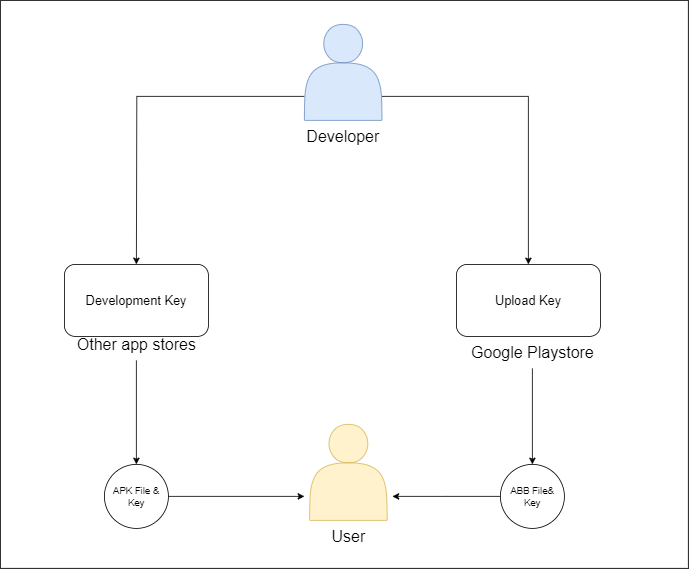

The diagram above was exported from draw.io. Its source (the exported page's mxGraphModel, read from the mxfile embedded in the PNG):
<mxGraphModel dx="1434" dy="772" grid="1" gridSize="10" guides="1" tooltips="1" connect="1" arrows="1" fold="1" page="1" pageScale="1" pageWidth="583" pageHeight="827" math="0" shadow="0">
  <root>
    <mxCell id="0" />
    <mxCell id="1" parent="0" />
    <mxCell id="AlvhJ2LYHdnE09ZSxq8g-21" value="" style="rounded=0;whiteSpace=wrap;html=1;" vertex="1" parent="1">
      <mxGeometry x="190" y="70" width="860" height="710" as="geometry" />
    </mxCell>
    <mxCell id="AlvhJ2LYHdnE09ZSxq8g-4" style="edgeStyle=orthogonalEdgeStyle;rounded=0;orthogonalLoop=1;jettySize=auto;html=1;exitX=0;exitY=0.75;exitDx=0;exitDy=0;" edge="1" parent="1" source="AlvhJ2LYHdnE09ZSxq8g-1">
      <mxGeometry relative="1" as="geometry">
        <mxPoint x="360" y="400" as="targetPoint" />
      </mxGeometry>
    </mxCell>
    <mxCell id="AlvhJ2LYHdnE09ZSxq8g-5" style="edgeStyle=orthogonalEdgeStyle;rounded=0;orthogonalLoop=1;jettySize=auto;html=1;exitX=1;exitY=0.75;exitDx=0;exitDy=0;entryX=0.5;entryY=0;entryDx=0;entryDy=0;" edge="1" parent="1" source="AlvhJ2LYHdnE09ZSxq8g-1" target="AlvhJ2LYHdnE09ZSxq8g-10">
      <mxGeometry relative="1" as="geometry">
        <mxPoint x="850" y="390" as="targetPoint" />
      </mxGeometry>
    </mxCell>
    <mxCell id="AlvhJ2LYHdnE09ZSxq8g-1" value="" style="shape=actor;whiteSpace=wrap;html=1;fillColor=#dae8fc;strokeColor=#6c8ebf;" vertex="1" parent="1">
      <mxGeometry x="570" y="100" width="96.97" height="120" as="geometry" />
    </mxCell>
    <mxCell id="AlvhJ2LYHdnE09ZSxq8g-2" value="&lt;font style=&quot;font-size: 20px;&quot;&gt;Developer&lt;/font&gt;" style="text;html=1;align=center;verticalAlign=middle;resizable=0;points=[];autosize=1;strokeColor=none;fillColor=none;" vertex="1" parent="1">
      <mxGeometry x="563.48" y="220" width="110" height="40" as="geometry" />
    </mxCell>
    <mxCell id="AlvhJ2LYHdnE09ZSxq8g-9" value="Development Key" style="rounded=1;whiteSpace=wrap;html=1;fontSize=16;" vertex="1" parent="1">
      <mxGeometry x="270" y="400" width="180" height="90" as="geometry" />
    </mxCell>
    <mxCell id="AlvhJ2LYHdnE09ZSxq8g-10" value="Upload Key" style="rounded=1;whiteSpace=wrap;html=1;fontSize=16;" vertex="1" parent="1">
      <mxGeometry x="760" y="400" width="180" height="90" as="geometry" />
    </mxCell>
    <mxCell id="AlvhJ2LYHdnE09ZSxq8g-15" style="edgeStyle=orthogonalEdgeStyle;rounded=0;orthogonalLoop=1;jettySize=auto;html=1;" edge="1" parent="1" source="AlvhJ2LYHdnE09ZSxq8g-16">
      <mxGeometry relative="1" as="geometry">
        <mxPoint x="570" y="690" as="targetPoint" />
        <Array as="points">
          <mxPoint x="360" y="690" />
        </Array>
      </mxGeometry>
    </mxCell>
    <mxCell id="AlvhJ2LYHdnE09ZSxq8g-11" value="&lt;span style=&quot;font-size: 20px;&quot;&gt;Other app stores&lt;/span&gt;" style="text;html=1;align=center;verticalAlign=middle;resizable=0;points=[];autosize=1;strokeColor=none;fillColor=none;" vertex="1" parent="1">
      <mxGeometry x="275" y="480" width="170" height="40" as="geometry" />
    </mxCell>
    <mxCell id="AlvhJ2LYHdnE09ZSxq8g-19" style="edgeStyle=orthogonalEdgeStyle;rounded=0;orthogonalLoop=1;jettySize=auto;html=1;" edge="1" parent="1" source="AlvhJ2LYHdnE09ZSxq8g-12" target="AlvhJ2LYHdnE09ZSxq8g-18">
      <mxGeometry relative="1" as="geometry" />
    </mxCell>
    <mxCell id="AlvhJ2LYHdnE09ZSxq8g-12" value="&lt;font style=&quot;font-size: 20px;&quot;&gt;Google Playstore&lt;/font&gt;" style="text;html=1;align=center;verticalAlign=middle;resizable=0;points=[];autosize=1;strokeColor=none;fillColor=none;" vertex="1" parent="1">
      <mxGeometry x="765" y="490" width="180" height="40" as="geometry" />
    </mxCell>
    <mxCell id="AlvhJ2LYHdnE09ZSxq8g-13" value="" style="shape=actor;whiteSpace=wrap;html=1;fillColor=#fff2cc;strokeColor=#d6b656;" vertex="1" parent="1">
      <mxGeometry x="576.51" y="600" width="96.97" height="120" as="geometry" />
    </mxCell>
    <mxCell id="AlvhJ2LYHdnE09ZSxq8g-14" value="&lt;font style=&quot;font-size: 20px;&quot;&gt;User&lt;/font&gt;" style="text;html=1;align=center;verticalAlign=middle;resizable=0;points=[];autosize=1;strokeColor=none;fillColor=none;" vertex="1" parent="1">
      <mxGeometry x="589.99" y="720" width="70" height="40" as="geometry" />
    </mxCell>
    <mxCell id="AlvhJ2LYHdnE09ZSxq8g-17" value="" style="edgeStyle=orthogonalEdgeStyle;rounded=0;orthogonalLoop=1;jettySize=auto;html=1;entryX=0.5;entryY=0;entryDx=0;entryDy=0;" edge="1" parent="1" source="AlvhJ2LYHdnE09ZSxq8g-11" target="AlvhJ2LYHdnE09ZSxq8g-16">
      <mxGeometry relative="1" as="geometry">
        <mxPoint x="570" y="690" as="targetPoint" />
        <mxPoint x="360" y="570" as="sourcePoint" />
        <Array as="points" />
      </mxGeometry>
    </mxCell>
    <mxCell id="AlvhJ2LYHdnE09ZSxq8g-16" value="APK File &amp;amp; Key" style="ellipse;whiteSpace=wrap;html=1;aspect=fixed;" vertex="1" parent="1">
      <mxGeometry x="320" y="650" width="80" height="80" as="geometry" />
    </mxCell>
    <mxCell id="AlvhJ2LYHdnE09ZSxq8g-20" style="edgeStyle=orthogonalEdgeStyle;rounded=0;orthogonalLoop=1;jettySize=auto;html=1;" edge="1" parent="1" source="AlvhJ2LYHdnE09ZSxq8g-18">
      <mxGeometry relative="1" as="geometry">
        <mxPoint x="680" y="690" as="targetPoint" />
      </mxGeometry>
    </mxCell>
    <mxCell id="AlvhJ2LYHdnE09ZSxq8g-18" value="ABB File&amp;amp; Key" style="ellipse;whiteSpace=wrap;html=1;aspect=fixed;" vertex="1" parent="1">
      <mxGeometry x="815" y="650" width="80" height="80" as="geometry" />
    </mxCell>
  </root>
</mxGraphModel>